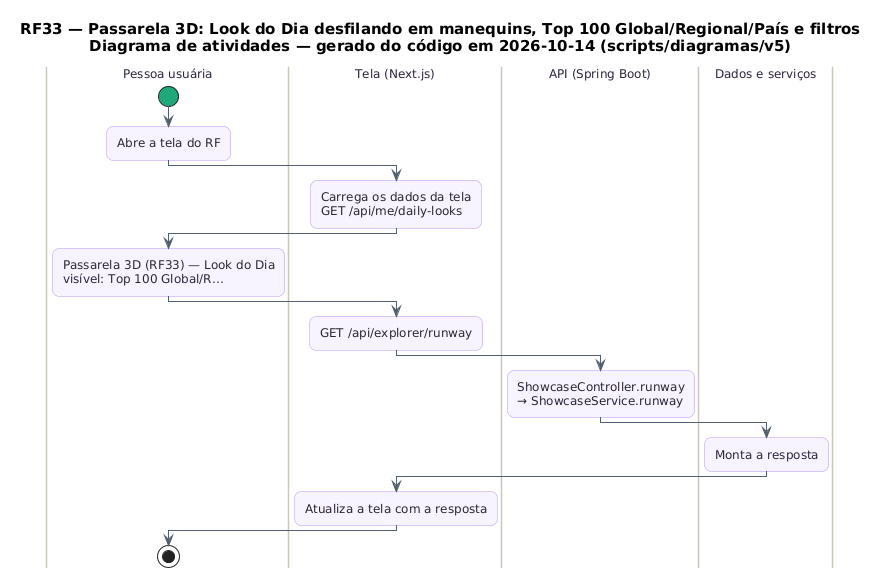

The diagram above was rendered by PlantUML. Its source (embedded in the PNG):
@startuml RF33_Atividades
skinparam backgroundColor #FFFFFF
skinparam shadowing false
skinparam defaultFontName "DejaVu Sans"
skinparam defaultFontSize 12
skinparam titleFontSize 15
skinparam roundcorner 14
skinparam ArrowColor #52606D
skinparam note {
  BackgroundColor #FFFDEB
  BorderColor #D8CE78
  FontColor #554F24
}
skinparam activity {
  BackgroundColor #F8F4FF
  BorderColor #B695F5
  FontColor #2D2438
  DiamondBackgroundColor #FFF5F8
  DiamondBorderColor #F08DB1
  StartColor #20A77A
  EndColor #4B5563
}
skinparam swimlane {
  BorderColor #CBC6BE
  TitleFontColor #2D2438
}
title RF33 — Passarela 3D: Look do Dia desfilando em manequins, Top 100 Global/Regional/País e filtros\nDiagrama de atividades — gerado do código em 2026-10-14 (scripts/diagramas/v5)

|Pessoa usuária|
start
:Abre a tela do RF;
|Tela (Next.js)|
:Carrega os dados da tela\nGET /api/me/daily-looks;
|Pessoa usuária|
:Passarela 3D (RF33) — Look do Dia\nvisível: Top 100 Global/R…;
|Tela (Next.js)|
:GET /api/explorer/runway;
|API (Spring Boot)|
:ShowcaseController.runway\n→ ShowcaseService.runway;
|Dados e serviços|
:Monta a resposta;
|Tela (Next.js)|
:Atualiza a tela com a resposta;
|Pessoa usuária|
stop
@enduml